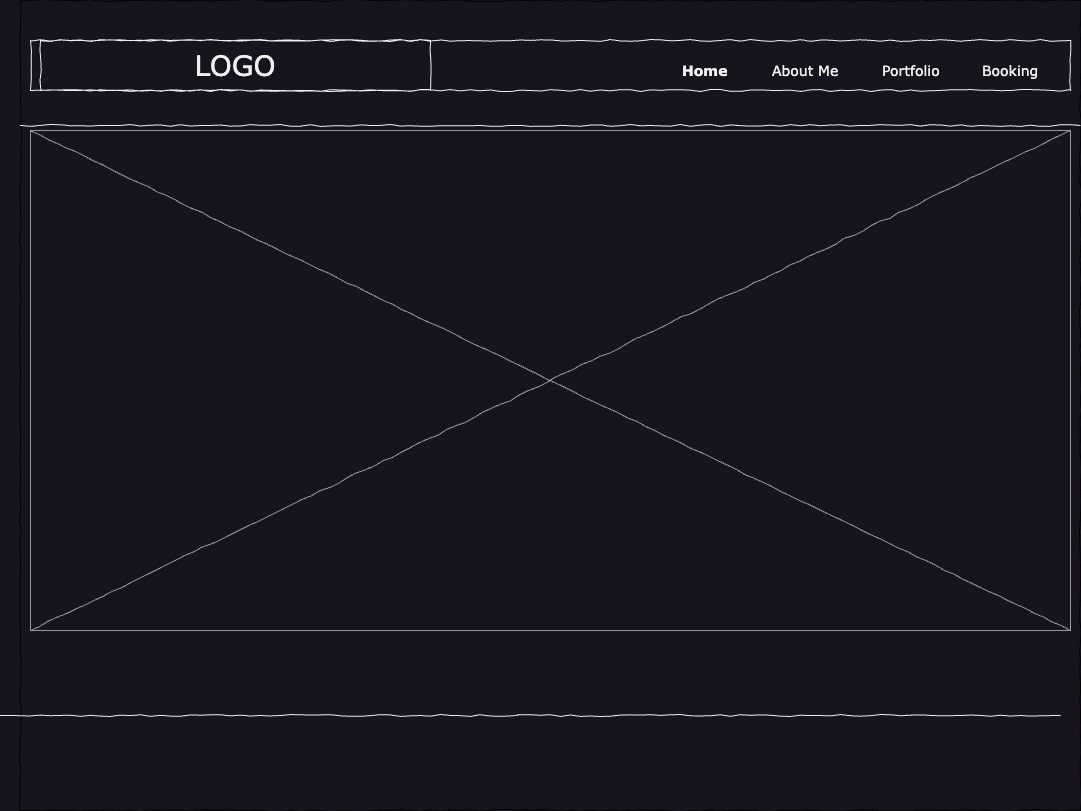

The diagram above was exported from draw.io. Its source (the exported page's mxGraphModel, read from the mxfile embedded in the PNG):
<mxGraphModel dx="984" dy="651" grid="1" gridSize="10" guides="1" tooltips="1" connect="1" arrows="1" fold="1" page="1" pageScale="1" pageWidth="1100" pageHeight="850" background="none" math="0" shadow="0">
  <root>
    <mxCell id="0" />
    <mxCell id="1" parent="0" />
    <mxCell id="677b7b8949515195-1" value="" style="whiteSpace=wrap;html=1;rounded=0;shadow=0;labelBackgroundColor=none;strokeColor=#000000;strokeWidth=1;fillColor=none;fontFamily=Verdana;fontSize=12;fontColor=#000000;align=center;comic=1;" parent="1" vertex="1">
      <mxGeometry x="20" y="20" width="1060" height="810" as="geometry" />
    </mxCell>
    <mxCell id="677b7b8949515195-2" value="LOGO" style="whiteSpace=wrap;html=1;rounded=0;shadow=0;labelBackgroundColor=none;strokeWidth=1;fontFamily=Verdana;fontSize=28;align=center;comic=1;" parent="1" vertex="1">
      <mxGeometry x="40" y="60" width="390" height="50" as="geometry" />
    </mxCell>
    <mxCell id="677b7b8949515195-9" value="" style="line;strokeWidth=1;html=1;rounded=0;shadow=0;labelBackgroundColor=none;fillColor=none;fontFamily=Verdana;fontSize=14;fontColor=#000000;align=center;comic=1;" parent="1" vertex="1">
      <mxGeometry x="20" y="140" width="1060" height="10" as="geometry" />
    </mxCell>
    <mxCell id="677b7b8949515195-10" value="" style="whiteSpace=wrap;html=1;rounded=0;shadow=0;labelBackgroundColor=none;strokeWidth=1;fillColor=none;fontFamily=Verdana;fontSize=12;align=center;comic=1;" parent="1" vertex="1">
      <mxGeometry x="30" y="60" width="1040" height="50" as="geometry" />
    </mxCell>
    <mxCell id="677b7b8949515195-11" value="Home" style="text;html=1;points=[];align=left;verticalAlign=top;spacingTop=-4;fontSize=14;fontFamily=Verdana;fontStyle=1" parent="1" vertex="1">
      <mxGeometry x="680" y="80" width="60" height="20" as="geometry" />
    </mxCell>
    <mxCell id="677b7b8949515195-12" value="About Me" style="text;html=1;points=[];align=left;verticalAlign=top;spacingTop=-4;fontSize=14;fontFamily=Verdana" parent="1" vertex="1">
      <mxGeometry x="770" y="80" width="60" height="20" as="geometry" />
    </mxCell>
    <mxCell id="677b7b8949515195-13" value="Portfolio" style="text;html=1;points=[];align=left;verticalAlign=top;spacingTop=-4;fontSize=14;fontFamily=Verdana" parent="1" vertex="1">
      <mxGeometry x="880" y="80" width="60" height="20" as="geometry" />
    </mxCell>
    <mxCell id="677b7b8949515195-14" value="Booking" style="text;html=1;points=[];align=left;verticalAlign=top;spacingTop=-4;fontSize=14;fontFamily=Verdana" parent="1" vertex="1">
      <mxGeometry x="980" y="80" width="60" height="20" as="geometry" />
    </mxCell>
    <mxCell id="677b7b8949515195-16" value="" style="verticalLabelPosition=bottom;shadow=0;dashed=0;align=center;html=1;verticalAlign=top;strokeWidth=1;shape=mxgraph.mockup.graphics.simpleIcon;strokeColor=#999999;rounded=0;labelBackgroundColor=none;fontFamily=Verdana;fontSize=14;fontColor=#000000;comic=1;" parent="1" vertex="1">
      <mxGeometry x="30" y="150" width="1040" height="500" as="geometry" />
    </mxCell>
    <mxCell id="NhekFumz0pUA1W1lI-PH-1" value="" style="line;strokeWidth=1;html=1;rounded=0;shadow=0;labelBackgroundColor=none;fillColor=none;fontFamily=Verdana;fontSize=14;fontColor=#000000;align=center;comic=1;" parent="1" vertex="1">
      <mxGeometry y="730" width="1060" height="10" as="geometry" />
    </mxCell>
  </root>
</mxGraphModel>